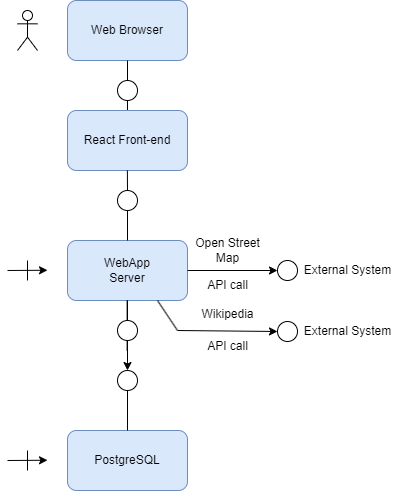

The diagram above was exported from draw.io. Its source (the exported page's mxGraphModel, read from the mxfile embedded in the PNG):
<mxGraphModel dx="808" dy="435" grid="1" gridSize="10" guides="1" tooltips="1" connect="1" arrows="1" fold="1" page="1" pageScale="1" pageWidth="827" pageHeight="1169" math="0" shadow="0">
  <root>
    <mxCell id="0" />
    <mxCell id="1" parent="0" />
    <mxCell id="Gmakszgjmo47Cswcdk6X-1" value="Web Browser" style="rounded=1;whiteSpace=wrap;html=1;fillColor=#dae8fc;strokeColor=#6c8ebf;" parent="1" vertex="1">
      <mxGeometry x="370" y="180" width="120" height="60" as="geometry" />
    </mxCell>
    <mxCell id="Gmakszgjmo47Cswcdk6X-2" value="WebApp&lt;br&gt;Server" style="rounded=1;whiteSpace=wrap;html=1;fillColor=#dae8fc;strokeColor=#6c8ebf;" parent="1" vertex="1">
      <mxGeometry x="370" y="420" width="120" height="60" as="geometry" />
    </mxCell>
    <mxCell id="Gmakszgjmo47Cswcdk6X-3" value="PostgreSQL" style="rounded=1;whiteSpace=wrap;html=1;fillColor=#dae8fc;strokeColor=#6c8ebf;" parent="1" vertex="1">
      <mxGeometry x="370" y="610" width="120" height="60" as="geometry" />
    </mxCell>
    <mxCell id="Gmakszgjmo47Cswcdk6X-4" value="" style="shape=umlActor;verticalLabelPosition=bottom;verticalAlign=top;html=1;outlineConnect=0;" parent="1" vertex="1">
      <mxGeometry x="320" y="190" width="20" height="40" as="geometry" />
    </mxCell>
    <mxCell id="Gmakszgjmo47Cswcdk6X-11" value="" style="group" parent="1" connectable="0" vertex="1">
      <mxGeometry x="310" y="440" width="40" height="20" as="geometry" />
    </mxCell>
    <mxCell id="Gmakszgjmo47Cswcdk6X-9" value="" style="endArrow=classic;html=1;rounded=0;" parent="Gmakszgjmo47Cswcdk6X-11" edge="1">
      <mxGeometry width="50" height="50" relative="1" as="geometry">
        <mxPoint y="10" as="sourcePoint" />
        <mxPoint x="40" y="9.740000000000009" as="targetPoint" />
      </mxGeometry>
    </mxCell>
    <mxCell id="Gmakszgjmo47Cswcdk6X-10" value="" style="endArrow=none;html=1;rounded=0;" parent="Gmakszgjmo47Cswcdk6X-11" edge="1">
      <mxGeometry width="50" height="50" relative="1" as="geometry">
        <mxPoint x="20" y="20" as="sourcePoint" />
        <mxPoint x="20" as="targetPoint" />
      </mxGeometry>
    </mxCell>
    <mxCell id="Gmakszgjmo47Cswcdk6X-12" value="" style="group" parent="1" connectable="0" vertex="1">
      <mxGeometry x="310" y="630" width="40" height="20" as="geometry" />
    </mxCell>
    <mxCell id="Gmakszgjmo47Cswcdk6X-13" value="" style="endArrow=classic;html=1;rounded=0;" parent="Gmakszgjmo47Cswcdk6X-12" edge="1">
      <mxGeometry width="50" height="50" relative="1" as="geometry">
        <mxPoint y="10" as="sourcePoint" />
        <mxPoint x="40" y="9.740000000000009" as="targetPoint" />
      </mxGeometry>
    </mxCell>
    <mxCell id="Gmakszgjmo47Cswcdk6X-14" value="" style="endArrow=none;html=1;rounded=0;" parent="Gmakszgjmo47Cswcdk6X-12" edge="1">
      <mxGeometry width="50" height="50" relative="1" as="geometry">
        <mxPoint x="20" y="20" as="sourcePoint" />
        <mxPoint x="20" as="targetPoint" />
      </mxGeometry>
    </mxCell>
    <mxCell id="Gmakszgjmo47Cswcdk6X-15" value="" style="endArrow=classic;html=1;rounded=0;exitX=1;exitY=0.5;exitDx=0;exitDy=0;" parent="1" source="Gmakszgjmo47Cswcdk6X-2" edge="1">
      <mxGeometry width="50" height="50" relative="1" as="geometry">
        <mxPoint x="570" y="440" as="sourcePoint" />
        <mxPoint x="580" y="450" as="targetPoint" />
      </mxGeometry>
    </mxCell>
    <mxCell id="Gmakszgjmo47Cswcdk6X-16" value="" style="ellipse;whiteSpace=wrap;html=1;" parent="1" vertex="1">
      <mxGeometry x="580" y="440" width="20" height="20" as="geometry" />
    </mxCell>
    <mxCell id="Gmakszgjmo47Cswcdk6X-19" value="External System" style="text;html=1;align=center;verticalAlign=middle;resizable=0;points=[];autosize=1;strokeColor=none;fillColor=none;" parent="1" vertex="1">
      <mxGeometry x="595" y="435" width="110" height="30" as="geometry" />
    </mxCell>
    <mxCell id="Gmakszgjmo47Cswcdk6X-20" value="API call" style="text;html=1;align=center;verticalAlign=middle;resizable=0;points=[];autosize=1;strokeColor=none;fillColor=none;" parent="1" vertex="1">
      <mxGeometry x="500" y="450" width="60" height="30" as="geometry" />
    </mxCell>
    <mxCell id="Gmakszgjmo47Cswcdk6X-21" value="Open Street &lt;br&gt;Map" style="text;html=1;align=center;verticalAlign=middle;resizable=0;points=[];autosize=1;strokeColor=none;fillColor=none;" parent="1" vertex="1">
      <mxGeometry x="485" y="410" width="90" height="40" as="geometry" />
    </mxCell>
    <mxCell id="Gmakszgjmo47Cswcdk6X-23" value="" style="endArrow=none;html=1;rounded=0;entryX=0.5;entryY=1;entryDx=0;entryDy=0;exitX=0.5;exitY=0;exitDx=0;exitDy=0;" parent="1" target="Gmakszgjmo47Cswcdk6X-1" edge="1">
      <mxGeometry width="50" height="50" relative="1" as="geometry">
        <mxPoint x="430" y="260" as="sourcePoint" />
        <mxPoint x="460" y="280" as="targetPoint" />
      </mxGeometry>
    </mxCell>
    <mxCell id="Gmakszgjmo47Cswcdk6X-24" value="" style="endArrow=none;html=1;rounded=0;entryX=0.5;entryY=1;entryDx=0;entryDy=0;exitX=0.5;exitY=0;exitDx=0;exitDy=0;" parent="1" edge="1">
      <mxGeometry width="50" height="50" relative="1" as="geometry">
        <mxPoint x="429.63" y="530" as="sourcePoint" />
        <mxPoint x="429.63" y="480" as="targetPoint" />
      </mxGeometry>
    </mxCell>
    <mxCell id="Gmakszgjmo47Cswcdk6X-26" value="" style="endArrow=none;html=1;rounded=0;entryX=0.5;entryY=1;entryDx=0;entryDy=0;exitX=0.5;exitY=0;exitDx=0;exitDy=0;" parent="1" source="Gmakszgjmo47Cswcdk6X-2" target="Gmakszgjmo47Cswcdk6X-30" edge="1">
      <mxGeometry width="50" height="50" relative="1" as="geometry">
        <mxPoint x="430" y="420" as="sourcePoint" />
        <mxPoint x="430" y="400" as="targetPoint" />
      </mxGeometry>
    </mxCell>
    <mxCell id="Gmakszgjmo47Cswcdk6X-32" style="edgeStyle=orthogonalEdgeStyle;rounded=0;orthogonalLoop=1;jettySize=auto;html=1;exitX=0.5;exitY=1;exitDx=0;exitDy=0;entryX=0.5;entryY=0;entryDx=0;entryDy=0;" parent="1" source="Gmakszgjmo47Cswcdk6X-25" edge="1">
      <mxGeometry relative="1" as="geometry">
        <mxPoint x="430" y="310" as="targetPoint" />
      </mxGeometry>
    </mxCell>
    <mxCell id="Gmakszgjmo47Cswcdk6X-25" value="" style="ellipse;whiteSpace=wrap;html=1;" parent="1" vertex="1">
      <mxGeometry x="420" y="260" width="20" height="20" as="geometry" />
    </mxCell>
    <mxCell id="Gmakszgjmo47Cswcdk6X-30" value="" style="ellipse;whiteSpace=wrap;html=1;" parent="1" vertex="1">
      <mxGeometry x="420" y="370" width="20" height="20" as="geometry" />
    </mxCell>
    <mxCell id="Gmakszgjmo47Cswcdk6X-38" value="" style="endArrow=none;html=1;rounded=0;entryX=0.5;entryY=1;entryDx=0;entryDy=0;exitX=0.5;exitY=0;exitDx=0;exitDy=0;" parent="1" source="Gmakszgjmo47Cswcdk6X-41" edge="1">
      <mxGeometry width="50" height="50" relative="1" as="geometry">
        <mxPoint x="410" y="570" as="sourcePoint" />
        <mxPoint x="430" y="480" as="targetPoint" />
      </mxGeometry>
    </mxCell>
    <mxCell id="Gmakszgjmo47Cswcdk6X-39" value="" style="endArrow=none;html=1;rounded=0;entryX=0.5;entryY=1;entryDx=0;entryDy=0;exitX=0.5;exitY=0;exitDx=0;exitDy=0;" parent="1" target="Gmakszgjmo47Cswcdk6X-42" edge="1">
      <mxGeometry width="50" height="50" relative="1" as="geometry">
        <mxPoint x="430" y="610" as="sourcePoint" />
        <mxPoint x="430" y="590" as="targetPoint" />
      </mxGeometry>
    </mxCell>
    <mxCell id="Gmakszgjmo47Cswcdk6X-40" style="edgeStyle=orthogonalEdgeStyle;rounded=0;orthogonalLoop=1;jettySize=auto;html=1;exitX=0.5;exitY=1;exitDx=0;exitDy=0;entryX=0.5;entryY=0;entryDx=0;entryDy=0;" parent="1" source="Gmakszgjmo47Cswcdk6X-41" target="Gmakszgjmo47Cswcdk6X-42" edge="1">
      <mxGeometry relative="1" as="geometry" />
    </mxCell>
    <mxCell id="Gmakszgjmo47Cswcdk6X-41" value="" style="ellipse;whiteSpace=wrap;html=1;" parent="1" vertex="1">
      <mxGeometry x="420" y="500" width="20" height="20" as="geometry" />
    </mxCell>
    <mxCell id="Gmakszgjmo47Cswcdk6X-42" value="" style="ellipse;whiteSpace=wrap;html=1;" parent="1" vertex="1">
      <mxGeometry x="420" y="550" width="20" height="20" as="geometry" />
    </mxCell>
    <mxCell id="fNYX_POMk9soT-7wY6q5-1" value="React Front-end" style="rounded=1;whiteSpace=wrap;html=1;fillColor=#dae8fc;strokeColor=#6c8ebf;" vertex="1" parent="1">
      <mxGeometry x="370" y="290" width="120" height="60" as="geometry" />
    </mxCell>
    <mxCell id="fNYX_POMk9soT-7wY6q5-4" value="" style="endArrow=none;html=1;rounded=0;entryX=0.5;entryY=1;entryDx=0;entryDy=0;" edge="1" parent="1">
      <mxGeometry width="50" height="50" relative="1" as="geometry">
        <mxPoint x="430" y="370" as="sourcePoint" />
        <mxPoint x="429.88" y="350" as="targetPoint" />
      </mxGeometry>
    </mxCell>
    <mxCell id="fNYX_POMk9soT-7wY6q5-10" value="" style="group" vertex="1" connectable="0" parent="1">
      <mxGeometry x="490" y="479" width="215" height="62" as="geometry" />
    </mxCell>
    <mxCell id="fNYX_POMk9soT-7wY6q5-5" value="" style="endArrow=classic;html=1;rounded=0;" edge="1" parent="fNYX_POMk9soT-7wY6q5-10">
      <mxGeometry width="50" height="50" relative="1" as="geometry">
        <mxPoint x="-10" y="31" as="sourcePoint" />
        <mxPoint x="90" y="32" as="targetPoint" />
      </mxGeometry>
    </mxCell>
    <mxCell id="fNYX_POMk9soT-7wY6q5-6" value="" style="ellipse;whiteSpace=wrap;html=1;" vertex="1" parent="fNYX_POMk9soT-7wY6q5-10">
      <mxGeometry x="90" y="22" width="20" height="20" as="geometry" />
    </mxCell>
    <mxCell id="fNYX_POMk9soT-7wY6q5-7" value="External System" style="text;html=1;align=center;verticalAlign=middle;resizable=0;points=[];autosize=1;strokeColor=none;fillColor=none;" vertex="1" parent="fNYX_POMk9soT-7wY6q5-10">
      <mxGeometry x="105" y="17" width="110" height="30" as="geometry" />
    </mxCell>
    <mxCell id="fNYX_POMk9soT-7wY6q5-8" value="API call" style="text;html=1;align=center;verticalAlign=middle;resizable=0;points=[];autosize=1;strokeColor=none;fillColor=none;" vertex="1" parent="fNYX_POMk9soT-7wY6q5-10">
      <mxGeometry x="10" y="32" width="60" height="30" as="geometry" />
    </mxCell>
    <mxCell id="fNYX_POMk9soT-7wY6q5-9" value="Wikipedia" style="text;html=1;align=center;verticalAlign=middle;resizable=0;points=[];autosize=1;strokeColor=none;fillColor=none;" vertex="1" parent="fNYX_POMk9soT-7wY6q5-10">
      <mxGeometry width="80" height="30" as="geometry" />
    </mxCell>
    <mxCell id="fNYX_POMk9soT-7wY6q5-12" value="" style="endArrow=none;html=1;rounded=0;entryX=0.75;entryY=1;entryDx=0;entryDy=0;" edge="1" parent="1" target="Gmakszgjmo47Cswcdk6X-2">
      <mxGeometry width="50" height="50" relative="1" as="geometry">
        <mxPoint x="480" y="510" as="sourcePoint" />
        <mxPoint x="510" y="460" as="targetPoint" />
      </mxGeometry>
    </mxCell>
  </root>
</mxGraphModel>